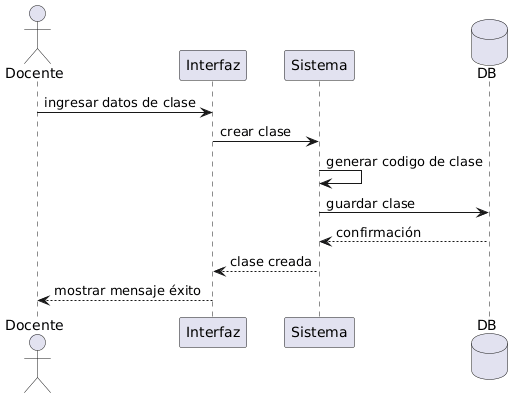

The diagram above was rendered by PlantUML. Its source (embedded in the PNG):
@startuml
actor Docente
participant "Interfaz" as UI
participant "Sistema" as S
database DB

Docente -> UI : ingresar datos de clase
UI -> S : crear clase

S -> S : generar codigo de clase

S -> DB : guardar clase
DB --> S : confirmación

S --> UI : clase creada
UI --> Docente : mostrar mensaje éxito
@enduml